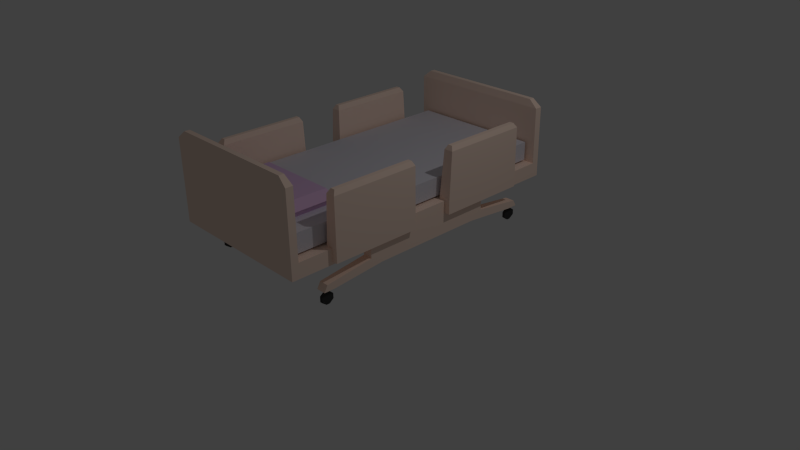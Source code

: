 # Source: hospitalbed.blend  (saved by Blender 2.76.0; exported with 4.5.12 LTS)
import bpy
from mathutils import Matrix  # noqa: F401  (used for matrix-valued properties, if any)

bpy.ops.wm.read_factory_settings(use_empty=True)
scene = bpy.context.scene
scene.name = 'Scene'

# ---- collections
col_collection_1 = bpy.data.collections.new('Collection 1'); scene.collection.children.link(col_collection_1)

# ---- materials (node trees are filled in below, after node groups)
mat_hospitalbedding = bpy.data.materials.new('HospitalBedding')
mat_hospitalbedding.alpha_threshold = 0.0
mat_hospitalbedding.use_transparent_shadow = False
mat_hospitalbedding.diffuse_color = (0.7398, 0.7258, 0.8, 1.0)
mat_hospitalbedding.roughness = 0.5
mat_hospitalpillow = bpy.data.materials.new('HospitalPillow')
mat_hospitalpillow.alpha_threshold = 0.0
mat_hospitalpillow.use_transparent_shadow = False
mat_hospitalpillow.diffuse_color = (0.7619, 0.5213, 0.8, 1.0)
mat_hospitalpillow.roughness = 0.5
mat_hospitalbedframe = bpy.data.materials.new('HospitalBedFrame')
mat_hospitalbedframe.alpha_threshold = 0.0
mat_hospitalbedframe.use_transparent_shadow = False
mat_hospitalbedframe.diffuse_color = (1.0, 0.7717, 0.65, 1.0)
mat_hospitalbedframe.specular_color = (1.0, 0.8878, 0.4305)
mat_hospitalbedframe.roughness = 0.5
mat_hospitalbedframe.line_color = (0.0, 0.0, 0.0, 1.0)
mat_hospitalbedwheels = bpy.data.materials.new('HospitalBedWheels')
mat_hospitalbedwheels.alpha_threshold = 0.0
mat_hospitalbedwheels.use_transparent_shadow = False
mat_hospitalbedwheels.diffuse_color = (0.04696, 0.04696, 0.04696, 1.0)
mat_hospitalbedwheels.roughness = 0.5

# ---- material node trees

# ---- world
world_world = bpy.data.worlds.new('World'); scene.world = world_world
world_world.color = (0.05088, 0.05088, 0.05088)
world_world.use_sun_shadow = False
world_world.sun_shadow_jitter_overblur = 0.0
world_world.cycles.sampling_method = 'MANUAL'
world_world.cycles.sample_map_resolution = 256

# ---- cameras
cam_camera = bpy.data.cameras.new('Camera')
cam_camera.clip_end = 100.0
cam_camera.lens = 35.0
cam_camera.sensor_width = 32.0
cam_camera.sensor_height = 18.0
cam_camera.ortho_scale = 7.314
cam_camera.dof.focus_distance = 0.0
cam_camera.dof.aperture_fstop = 128.0

# ---- lights
light_lamp = bpy.data.lights.new('Lamp', 'POINT')
light_lamp.transmission_factor = 0.0
light_lamp.cutoff_distance = 30.0
light_lamp.energy = 100.0
light_lamp.shadow_buffer_clip_start = 1.001
light_lamp.shadow_soft_size = 0.1
light_lamp.shadow_maximum_resolution = 0.006
light_lamp.use_absolute_resolution = True
light_lamp.cycles.use_multiple_importance_sampling = False

# ---- meshes
me_cube_001 = bpy.data.meshes.new('Cube.001')
me_cube_001.from_pydata([(-0.8801, -1.865, 1.028), (-0.8801, -1.865, 1.269), (-0.8801, 1.865, 1.028), (-0.8801, 1.865, 1.269), (0.8801, -1.865, 1.028), (0.8801, -1.865, 1.269), (0.8801, 1.865, 1.028), (0.8801, 1.865, 1.269), (-0.8801, -0.9629, 1.269), (0.8801, -0.9629, 1.269), (0.567, -1.107, 1.269), (0.567, -1.721, 1.269), (-0.567, -1.721, 1.269), (-0.567, -1.107, 1.269), (0.6345, -1.076, 1.357), (0.6345, -1.752, 1.357), (-0.6345, -1.752, 1.357), (-0.6345, -1.076, 1.357), (0.5266, -1.126, 1.45), (0.5266, -1.702, 1.45), (-0.5266, -1.702, 1.45), (-0.5266, -1.126, 1.45)], [], [(1, 8, 3, 2, 0), (3, 7, 6, 2), (7, 9, 5, 4, 6), (5, 1, 0, 4), (0, 2, 6, 4), (9, 7, 3, 8), (5, 9, 10, 11), (10, 13, 17, 14), (9, 8, 13, 10), (8, 1, 12, 13), (1, 5, 11, 12), (17, 16, 20, 21), (12, 11, 15, 16), (13, 12, 16, 17), (11, 10, 14, 15), (19, 18, 21, 20), (15, 14, 18, 19), (14, 17, 21, 18), (16, 15, 19, 20)])
me_cube_001.polygons.foreach_set('material_index', [0, 0, 0, 0, 0, 0, 0, 1, 0, 0, 0, 1, 1, 1, 1, 1, 1, 1, 1])
me_cube_001.materials.append(mat_hospitalbedding)
me_cube_001.materials.append(mat_hospitalpillow)
me_cube_001.use_remesh_preserve_volume = False
me_cube_001.use_remesh_preserve_attributes = False
me_cube_001.use_mirror_vertex_groups = False
me_cube_001.update()
me_cube = bpy.data.meshes.new('Cube')
me_cube.from_pydata([(1.0, 1.992, 0.806), (1.0, -1.992, 0.806), (-1.0, -1.992, 0.806), (-1.0, 1.992, 0.806), (1.0, 1.992, 1.0), (1.0, -1.992, 1.0), (-1.0, -1.992, 1.0), (-1.0, 1.992, 1.0), (1.0, 1.896, 1.0), (1.0, -1.896, 1.0), (-1.0, -1.896, 1.0), (-1.0, 1.896, 1.0), (-1.0, -1.896, 0.806), (1.0, -1.896, 0.806), (1.0, 1.896, 0.806), (-1.0, 1.896, 0.806), (1.0, -1.896, 1.866), (1.0, -1.992, 1.866), (1.0, 1.992, 1.738), (-1.0, 1.992, 1.738), (-1.0, -1.992, 1.866), (-1.0, 1.896, 1.738), (1.0, 1.896, 1.738), (-1.0, -1.896, 1.866), (0.881, -1.91, 1.963), (0.881, -1.978, 1.963), (0.881, 1.978, 1.835), (-0.881, 1.978, 1.835), (-0.881, -1.978, 1.963), (-0.881, 1.911, 1.835), (0.881, 1.911, 1.835), (-0.881, -1.91, 1.963), (-0.9124, 1.896, 1.0), (0.9124, 1.896, 1.0), (-0.9124, -1.896, 1.0), (0.9124, -1.896, 1.0), (-1.0, -1.451, 1.0), (-1.0, -0.2876, 1.0), (-1.0, 0.2631, 1.0), (-1.0, 1.446, 1.0), (-0.9124, 1.446, 1.0), (-0.9124, 0.2631, 1.0), (-0.9124, -0.2876, 1.0), (-0.9124, -1.451, 1.0), (1.0, 1.446, 1.0), (1.0, 0.2631, 1.0), (1.0, -0.2876, 1.0), (1.0, -1.451, 1.0), (0.9124, 1.446, 1.0), (0.9124, 0.2631, 1.0), (0.9124, -0.2876, 1.0), (0.9124, -1.451, 1.0), (-1.0, -1.451, 1.629), (-1.0, -0.2876, 1.629), (-1.0, 0.298, 1.629), (-1.0, 1.446, 1.629), (-0.9513, 1.446, 1.629), (-0.9513, 0.298, 1.629), (-0.9513, -0.2876, 1.629), (-0.9513, -1.451, 1.629), (1.0, 1.446, 1.629), (1.0, 0.298, 1.629), (1.0, -0.2876, 1.629), (1.0, -1.451, 1.629), (0.9513, 1.446, 1.629), (0.9513, 0.298, 1.629), (0.9513, -0.2876, 1.629), (0.9513, -1.451, 1.629), (-1.0, -1.416, 1.686), (-1.0, -0.315, 1.686), (-1.0, 0.3255, 1.686), (-1.0, 1.41, 1.686), (-0.987, 1.41, 1.686), (-0.987, 0.3255, 1.686), (-0.987, -0.315, 1.686), (-0.987, -1.416, 1.686), (1.0, 1.41, 1.686), (1.0, 0.3255, 1.686), (1.0, -0.315, 1.686), (1.0, -1.416, 1.686), (0.984, 1.41, 1.686), (0.984, 0.3255, 1.686), (0.984, -0.315, 1.686), (0.984, -1.416, 1.686), (-1.073, -1.451, 1.0), (-1.073, -0.2876, 1.0), (-1.073, 0.2631, 1.0), (-1.073, 1.446, 1.0), (1.073, 1.446, 1.0), (1.073, 0.2631, 1.0), (1.073, -0.2876, 1.0), (1.073, -1.451, 1.0), (-1.073, -1.451, 1.629), (-1.073, -0.2876, 1.629), (-1.073, 0.298, 1.629), (-1.073, 1.446, 1.629), (1.073, 1.446, 1.629), (1.073, 0.298, 1.629), (1.073, -0.2876, 1.629), (1.073, -1.451, 1.629), (-1.039, -1.416, 1.686), (-1.039, -0.315, 1.686), (-1.039, 0.3255, 1.686), (-1.039, 1.41, 1.686), (1.042, 1.41, 1.686), (1.042, 0.3255, 1.686), (1.042, -0.315, 1.686), (1.042, -1.416, 1.686), (-1.0, -1.451, 0.8407), (-1.0, -0.2876, 0.8407), (-1.0, 0.2631, 0.8407), (-1.0, 1.446, 0.8407), (1.0, 1.446, 0.8407), (1.0, 0.2631, 0.8407), (1.0, -0.2876, 0.8407), (1.0, -1.451, 0.8407), (-1.073, 0.2631, 0.8407), (-1.073, -1.451, 0.8407), (-1.073, -0.2876, 0.8407), (-1.073, 1.446, 0.8407), (1.073, 1.446, 0.8407), (1.073, 0.2631, 0.8407), (1.073, -0.2876, 0.8407), (1.073, -1.451, 0.8407), (-0.8742, -1.896, 0.806), (0.8742, -1.896, 0.806), (-0.8742, 1.896, 0.806), (0.8742, 1.896, 0.806), (-1.0, -0.9058, 0.806), (-1.0, 0.9058, 0.806), (-0.8742, -0.9058, 0.806), (-0.8742, 0.9058, 0.806), (1.0, 0.9058, 0.806), (1.0, -0.9058, 0.806), (0.8742, -0.9058, 0.806), (0.8742, 0.9058, 0.806), (-1.0, -0.9058, 0.6708), (-1.0, 0.9058, 0.6708), (-0.8742, -0.9058, 0.6708), (-0.8742, 0.9058, 0.6708), (1.0, 0.9058, 0.6708), (1.0, -0.9058, 0.6708), (0.8742, -0.9058, 0.6708), (0.8742, 0.9058, 0.6708), (-1.0, -1.585, 0.5056), (-1.0, 1.585, 0.5056), (-0.8742, -1.585, 0.5056), (-0.8742, 1.585, 0.5056), (1.0, 1.585, 0.5056), (1.0, -1.585, 0.5056), (0.8742, -1.585, 0.5056), (0.8742, 1.585, 0.5056), (-1.0, -0.7418, 0.5706), (-1.0, 0.7418, 0.5706), (-0.8742, -0.7418, 0.5706), (-0.8742, 0.7418, 0.5706), (1.0, 0.7418, 0.5706), (1.0, -0.7418, 0.5706), (0.8742, -0.7418, 0.5706), (0.8742, 0.7418, 0.5706), (-1.0, 1.433, 0.5056), (-0.8742, 1.433, 0.5056), (1.0, -1.433, 0.5056), (0.8742, 1.433, 0.5056), (-1.0, -1.433, 0.5056), (-0.8742, -1.433, 0.5056), (1.0, 1.433, 0.5056), (0.8742, -1.433, 0.5056), (1.0, 1.54, 0.5869), (0.8742, 1.54, 0.5869), (1.0, -1.54, 0.5869), (-0.8742, 1.54, 0.5869), (-1.0, 1.54, 0.5869), (-1.0, -1.54, 0.5869), (0.8742, -1.54, 0.5869), (-0.8742, -1.54, 0.5869), (-0.956, 1.486, 0.472), (-0.956, 1.532, 0.472), (-0.9182, 1.486, 0.472), (-0.9182, 1.532, 0.472), (-0.9182, -1.532, 0.472), (-0.956, -1.532, 0.472), (0.956, -1.486, 0.472), (0.956, -1.532, 0.472), (0.9182, 1.486, 0.472), (0.9182, 1.532, 0.472), (0.956, 1.532, 0.472), (0.9182, -1.532, 0.472), (-0.956, -1.486, 0.472), (-0.9182, -1.486, 0.472), (0.956, 1.486, 0.472), (0.9182, -1.486, 0.472), (-0.956, 1.486, 0.3169), (-0.956, 1.532, 0.3169), (-0.9182, 1.486, 0.3169), (-0.9182, 1.532, 0.3169), (-0.9182, -1.532, 0.3169), (-0.956, -1.532, 0.3169), (0.956, -1.486, 0.3169), (0.956, -1.532, 0.3169), (0.9182, 1.486, 0.3169), (0.9182, 1.532, 0.3169), (0.956, 1.532, 0.3169), (0.9182, -1.532, 0.3169), (-0.956, -1.486, 0.3169), (-0.9182, -1.486, 0.3169), (0.956, 1.486, 0.3169), (0.9182, -1.486, 0.3169), (-0.9182, -1.588, 0.4296), (-0.956, -1.588, 0.4296), (0.956, -1.588, 0.4296), (0.9182, -1.588, 0.4296), (-0.9182, 1.43, 0.4296), (-0.956, 1.43, 0.4296), (0.956, 1.43, 0.4296), (0.9182, 1.43, 0.4296), (-0.9182, -1.588, 0.3593), (-0.956, -1.588, 0.3593), (0.956, -1.588, 0.3593), (0.9182, -1.588, 0.3593), (-0.9182, 1.43, 0.3593), (-0.956, 1.43, 0.3593), (0.956, 1.43, 0.3593), (0.9182, 1.43, 0.3593), (-0.9182, 1.596, 0.427), (-0.956, 1.596, 0.427), (0.956, 1.596, 0.427), (0.9182, 1.596, 0.427), (0.956, -1.432, 0.427), (0.9182, -1.432, 0.427), (-0.9182, -1.432, 0.427), (-0.956, -1.432, 0.427), (-0.9182, 1.596, 0.3619), (-0.956, 1.596, 0.3619), (0.956, 1.596, 0.3619), (0.9182, 1.596, 0.3619), (0.956, -1.432, 0.3619), (0.9182, -1.432, 0.3619), (-0.9182, -1.432, 0.3619), (-0.956, -1.432, 0.3619)], [], [(0, 14, 127, 126, 15, 3), (4, 7, 19, 18), (13, 9, 5, 1), (1, 5, 6, 2), (15, 11, 7, 3), (4, 0, 3, 7), (7, 11, 21, 19), (43, 36, 10, 34), (13, 1, 2, 12, 124, 125), (2, 6, 10, 12), (14, 8, 44, 45, 46, 47, 9, 13, 133, 132), (0, 4, 8, 14), (130, 124, 12, 128), (12, 10, 36, 37, 38, 39, 11, 15, 129, 128), (23, 20, 28, 31), (16, 23, 31, 24), (11, 32, 33, 8, 22, 21), (10, 6, 20, 23), (8, 4, 18, 22), (6, 5, 17, 20), (5, 9, 16, 17), (9, 35, 34, 10, 23, 16), (24, 31, 28, 25), (26, 27, 29, 30), (19, 21, 29, 27), (18, 19, 27, 26), (21, 22, 30, 29), (22, 18, 26, 30), (20, 17, 25, 28), (17, 16, 24, 25), (47, 51, 35, 9), (33, 32, 40, 41, 42, 43, 34, 35, 51, 50, 49, 48), (32, 11, 39, 40), (44, 48, 64, 60), (41, 38, 37, 42), (41, 40, 56, 57), (8, 33, 48, 44), (50, 51, 67, 66), (45, 49, 50, 46), (36, 43, 59, 52), (59, 58, 74, 75), (64, 65, 81, 80), (57, 56, 72, 73), (70, 71, 103, 102), (76, 77, 105, 104), (49, 45, 61, 65), (43, 42, 58, 59), (46, 50, 66, 62), (69, 53, 93, 101), (40, 39, 55, 56), (51, 47, 63, 67), (68, 69, 101, 100), (38, 41, 57, 54), (48, 49, 65, 64), (42, 37, 53, 58), (36, 52, 92, 84), (72, 71, 70, 73), (74, 69, 68, 75), (76, 80, 81, 77), (78, 82, 83, 79), (66, 67, 83, 82), (56, 55, 71, 72), (60, 64, 80, 76), (54, 57, 73, 70), (65, 61, 77, 81), (58, 53, 69, 74), (62, 66, 82, 78), (52, 59, 75, 68), (61, 45, 89, 97), (67, 63, 79, 83), (77, 61, 97, 105), (38, 54, 94, 86), (99, 98, 106, 107), (89, 88, 96, 97), (91, 90, 98, 99), (85, 84, 92, 93), (87, 86, 94, 95), (93, 92, 100, 101), (97, 96, 104, 105), (95, 94, 102, 103), (62, 78, 106, 98), (52, 68, 100, 92), (78, 79, 107, 106), (79, 63, 99, 107), (46, 62, 98, 90), (91, 47, 115, 123), (63, 47, 91, 99), (71, 55, 95, 103), (89, 45, 113, 121), (55, 39, 87, 95), (60, 76, 104, 96), (53, 37, 85, 93), (54, 70, 102, 94), (44, 60, 96, 88), (46, 90, 122, 114), (113, 112, 120, 121), (115, 114, 122, 123), (109, 108, 117, 118), (111, 110, 116, 119), (84, 85, 118, 117), (36, 84, 117, 108), (85, 37, 109, 118), (86, 87, 119, 116), (87, 39, 111, 119), (88, 89, 121, 120), (44, 88, 120, 112), (90, 91, 123, 122), (38, 86, 116, 110), (133, 13, 125, 134), (127, 135, 134, 125, 124, 130, 131, 126), (126, 131, 129, 15), (132, 133, 141, 140), (14, 132, 135, 127), (134, 135, 143, 142), (137, 139, 171, 172), (169, 168, 148, 151), (130, 128, 136, 138), (131, 130, 138, 139), (128, 129, 137, 136), (135, 132, 140, 143), (129, 131, 139, 137), (133, 134, 142, 141), (147, 161, 178, 179), (160, 145, 177, 176), (172, 171, 147, 145), (137, 153, 152, 136), (170, 174, 150, 149), (138, 136, 173, 175), (175, 173, 144, 146), (145, 160, 172), (166, 156, 159, 163), (156, 157, 158, 159), (161, 155, 153, 160), (155, 154, 152, 153), (166, 163, 184, 190), (149, 150, 187, 183), (172, 160, 153, 137), (141, 142, 174, 170), (136, 152, 164, 173), (157, 162, 167, 158), (154, 165, 164, 152), (143, 140, 168, 169), (164, 144, 173), (165, 175, 146), (138, 175, 165, 154), (139, 138, 154, 155), (161, 171, 139, 155), (147, 171, 161), (148, 168, 166), (166, 168, 140, 156), (141, 157, 156, 140), (162, 157, 141, 170), (149, 162, 170), (150, 174, 167), (167, 174, 142, 158), (143, 159, 158, 142), (169, 163, 159, 143), (163, 169, 151), (200, 206, 222, 223), (191, 182, 228, 229), (189, 205, 238, 230), (192, 194, 220, 221), (145, 147, 179, 177), (144, 164, 188, 181), (146, 144, 181, 180), (165, 146, 180, 189), (167, 162, 182, 191), (162, 149, 183, 182), (148, 166, 190, 186), (164, 165, 189, 188), (163, 151, 185, 184), (150, 167, 191, 187), (151, 148, 186, 185), (161, 160, 176, 178), (205, 196, 197, 204), (198, 199, 203, 207), (195, 194, 192, 193), (202, 206, 200, 201), (176, 177, 193, 192), (185, 186, 226, 227), (181, 188, 204, 197), (179, 178, 194, 195), (189, 180, 196, 205), (186, 202, 234, 226), (186, 190, 206, 202), (183, 187, 211, 210), (187, 191, 207, 203), (182, 183, 199, 198), (190, 184, 215, 214), (184, 185, 201, 200), (210, 211, 219, 218), (214, 215, 223, 222), (208, 209, 217, 216), (212, 213, 221, 220), (181, 197, 217, 209), (194, 178, 212, 220), (203, 199, 218, 219), (187, 203, 219, 211), (180, 181, 209, 208), (199, 183, 210, 218), (184, 200, 223, 215), (196, 180, 208, 216), (178, 176, 213, 212), (206, 190, 214, 222), (176, 192, 221, 213), (197, 196, 216, 217), (229, 228, 236, 237), (227, 226, 234, 235), (231, 230, 238, 239), (225, 224, 232, 233), (201, 185, 227, 235), (204, 188, 231, 239), (188, 189, 230, 231), (182, 198, 236, 228), (202, 201, 235, 234), (207, 191, 229, 237), (198, 207, 237, 236), (177, 179, 224, 225), (205, 204, 239, 238), (179, 195, 232, 224), (193, 177, 225, 233), (195, 193, 233, 232)])
me_cube.polygons.foreach_set('material_index', [0, 0, 0, 0, 0, 0, 0, 0, 0, 0, 0, 0, 0, 0, 0, 0, 0, 0, 0, 0, 0, 0, 0, 0, 0, 0, 0, 0, 0, 0, 0, 0, 0, 0, 0, 0, 0, 0, 0, 0, 0, 0, 0, 0, 0, 0, 0, 0, 0, 0, 0, 0, 0, 0, 0, 0, 0, 0, 0, 0, 0, 0, 0, 0, 0, 0, 0, 0, 0, 0, 0, 0, 0, 0, 0, 0, 0, 0, 0, 0, 0, 0, 0, 0, 0, 0, 0, 0, 0, 0, 0, 0, 0, 0, 0, 0, 0, 0, 0, 0, 0, 0, 0, 0, 0, 0, 0, 0, 0, 0, 0, 0, 0, 0, 0, 0, 0, 0, 0, 0, 0, 0, 0, 0, 0, 0, 0, 0, 0, 0, 0, 0, 0, 0, 0, 0, 0, 0, 0, 0, 0, 0, 0, 0, 0, 0, 0, 0, 0, 0, 0, 0, 0, 0, 0, 0, 0, 0, 1, 1, 1, 1, 0, 0, 0, 0, 0, 0, 0, 0, 0, 0, 0, 0, 1, 1, 1, 1, 1, 1, 1, 1, 1, 1, 1, 1, 1, 1, 1, 1, 1, 1, 1, 1, 1, 1, 1, 1, 1, 1, 1, 1, 1, 1, 1, 1, 1, 1, 1, 1, 1, 1, 1, 1, 1, 1, 1, 1, 1, 1, 1, 1])
me_cube.materials.append(mat_hospitalbedframe)
me_cube.materials.append(mat_hospitalbedwheels)
me_cube.use_remesh_preserve_volume = False
me_cube.use_remesh_preserve_attributes = False
me_cube.use_mirror_vertex_groups = False
me_cube.update()

# ---- objects
ob_bedding = bpy.data.objects.new('Bedding', me_cube_001)
ob_bed = bpy.data.objects.new('Bed', me_cube)
ob_lamp = bpy.data.objects.new('Lamp', light_lamp)
ob_camera = bpy.data.objects.new('Camera', cam_camera)

# ---- transforms, parenting, visibility, modifiers, constraints
ob_bedding.location = (0.0, 0.0, 0.0)
ob_bedding.lineart.crease_threshold = 0.0
ob_bed.location = (0.0, 0.0, 0.0)
ob_bed.lock_rotations_4d = False
ob_bed.empty_display_type = 'ARROWS'
ob_bed.lineart.crease_threshold = 0.0
ob_lamp.location = (4.076, 1.005, 5.904)
ob_lamp.rotation_euler = (0.6503, 0.05522, 1.866)
ob_lamp.lock_rotations_4d = False
ob_lamp.empty_display_type = 'ARROWS'
ob_lamp.color = (0.0, 0.0, 0.0, 0.0)
ob_lamp.lineart.crease_threshold = 0.0
ob_camera.location = (7.481, -6.508, 5.344)
ob_camera.rotation_euler = (1.109, 0.01082, 0.8149)
ob_camera.lock_rotations_4d = False
ob_camera.empty_display_type = 'ARROWS'
ob_camera.color = (0.0, 0.0, 0.0, 0.0)
ob_camera.display_type = 'WIRE'
ob_camera.lineart.crease_threshold = 0.0

# ---- collection membership
col_collection_1.objects.link(ob_bedding)
col_collection_1.objects.link(ob_bed)
col_collection_1.objects.link(ob_lamp)
col_collection_1.objects.link(ob_camera)

# ---- scene / render settings (as saved in the file)
scene.camera = ob_camera
scene.frame_start = 1; scene.frame_end = 250; scene.frame_set(1)
scene.render.engine = 'BLENDER_EEVEE_NEXT'
scene.render.resolution_percentage = 50
scene.render.dither_intensity = 0.0
scene.cycles.use_denoising = False
scene.cycles.samples = 10
scene.cycles.sampling_pattern = 'TABULATED_SOBOL'
scene.cycles.light_sampling_threshold = 0.0
scene.cycles.use_adaptive_sampling = False
scene.cycles.use_light_tree = False
scene.cycles.blur_glossy = 0.0
scene.cycles.pixel_filter_type = 'GAUSSIAN'
scene.cycles.sample_clamp_indirect = 0.0
scene.view_settings.view_transform = 'Standard'
bpy.context.view_layer.update()

